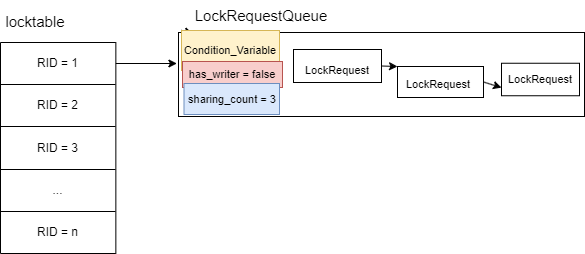

The diagram above was exported from draw.io. Its source (the exported page's mxGraphModel, read from the mxfile embedded in the PNG):
<mxGraphModel dx="1038" dy="574" grid="0" gridSize="10" guides="1" tooltips="1" connect="1" arrows="1" fold="1" page="0" pageScale="1" pageWidth="827" pageHeight="1169" math="0" shadow="0">
  <root>
    <mxCell id="0" />
    <mxCell id="1" parent="0" />
    <mxCell id="5Tf8_B_eBiUntaFpGVoL-1" value="" style="shape=table;startSize=0;container=1;collapsible=0;childLayout=tableLayout;" vertex="1" parent="1">
      <mxGeometry x="208" y="172" width="115.3499755859375" height="211" as="geometry" />
    </mxCell>
    <mxCell id="5Tf8_B_eBiUntaFpGVoL-2" value="" style="shape=tableRow;horizontal=0;startSize=0;swimlaneHead=0;swimlaneBody=0;top=0;left=0;bottom=0;right=0;collapsible=0;dropTarget=0;fillColor=none;points=[[0,0.5],[1,0.5]];portConstraint=eastwest;" vertex="1" parent="5Tf8_B_eBiUntaFpGVoL-1">
      <mxGeometry width="115.3499755859375" height="42" as="geometry" />
    </mxCell>
    <mxCell id="5Tf8_B_eBiUntaFpGVoL-3" value="RID = 1" style="shape=partialRectangle;html=1;whiteSpace=wrap;connectable=0;overflow=hidden;fillColor=none;top=0;left=0;bottom=0;right=0;pointerEvents=1;" vertex="1" parent="5Tf8_B_eBiUntaFpGVoL-2">
      <mxGeometry width="115" height="42" as="geometry">
        <mxRectangle width="115" height="42" as="alternateBounds" />
      </mxGeometry>
    </mxCell>
    <mxCell id="5Tf8_B_eBiUntaFpGVoL-4" value="" style="shape=tableRow;horizontal=0;startSize=0;swimlaneHead=0;swimlaneBody=0;top=0;left=0;bottom=0;right=0;collapsible=0;dropTarget=0;fillColor=none;points=[[0,0.5],[1,0.5]];portConstraint=eastwest;" vertex="1" parent="5Tf8_B_eBiUntaFpGVoL-1">
      <mxGeometry y="42" width="115.3499755859375" height="42" as="geometry" />
    </mxCell>
    <mxCell id="5Tf8_B_eBiUntaFpGVoL-5" value="RID = 2" style="shape=partialRectangle;html=1;whiteSpace=wrap;connectable=0;overflow=hidden;fillColor=none;top=0;left=0;bottom=0;right=0;pointerEvents=1;" vertex="1" parent="5Tf8_B_eBiUntaFpGVoL-4">
      <mxGeometry width="115" height="42" as="geometry">
        <mxRectangle width="115" height="42" as="alternateBounds" />
      </mxGeometry>
    </mxCell>
    <mxCell id="5Tf8_B_eBiUntaFpGVoL-6" value="" style="shape=tableRow;horizontal=0;startSize=0;swimlaneHead=0;swimlaneBody=0;top=0;left=0;bottom=0;right=0;collapsible=0;dropTarget=0;fillColor=none;points=[[0,0.5],[1,0.5]];portConstraint=eastwest;" vertex="1" parent="5Tf8_B_eBiUntaFpGVoL-1">
      <mxGeometry y="84" width="115.3499755859375" height="43" as="geometry" />
    </mxCell>
    <mxCell id="5Tf8_B_eBiUntaFpGVoL-7" value="RID = 3" style="shape=partialRectangle;html=1;whiteSpace=wrap;connectable=0;overflow=hidden;fillColor=none;top=0;left=0;bottom=0;right=0;pointerEvents=1;" vertex="1" parent="5Tf8_B_eBiUntaFpGVoL-6">
      <mxGeometry width="115" height="43" as="geometry">
        <mxRectangle width="115" height="43" as="alternateBounds" />
      </mxGeometry>
    </mxCell>
    <mxCell id="5Tf8_B_eBiUntaFpGVoL-8" value="" style="shape=tableRow;horizontal=0;startSize=0;swimlaneHead=0;swimlaneBody=0;top=0;left=0;bottom=0;right=0;collapsible=0;dropTarget=0;fillColor=none;points=[[0,0.5],[1,0.5]];portConstraint=eastwest;" vertex="1" parent="5Tf8_B_eBiUntaFpGVoL-1">
      <mxGeometry y="127" width="115.3499755859375" height="42" as="geometry" />
    </mxCell>
    <mxCell id="5Tf8_B_eBiUntaFpGVoL-9" value="..." style="shape=partialRectangle;html=1;whiteSpace=wrap;connectable=0;overflow=hidden;fillColor=none;top=0;left=0;bottom=0;right=0;pointerEvents=1;" vertex="1" parent="5Tf8_B_eBiUntaFpGVoL-8">
      <mxGeometry width="115" height="42" as="geometry">
        <mxRectangle width="115" height="42" as="alternateBounds" />
      </mxGeometry>
    </mxCell>
    <mxCell id="5Tf8_B_eBiUntaFpGVoL-10" value="" style="shape=tableRow;horizontal=0;startSize=0;swimlaneHead=0;swimlaneBody=0;top=0;left=0;bottom=0;right=0;collapsible=0;dropTarget=0;fillColor=none;points=[[0,0.5],[1,0.5]];portConstraint=eastwest;" vertex="1" parent="5Tf8_B_eBiUntaFpGVoL-1">
      <mxGeometry y="169" width="115.3499755859375" height="42" as="geometry" />
    </mxCell>
    <mxCell id="5Tf8_B_eBiUntaFpGVoL-11" value="RID = n" style="shape=partialRectangle;html=1;whiteSpace=wrap;connectable=0;overflow=hidden;fillColor=none;top=0;left=0;bottom=0;right=0;pointerEvents=1;" vertex="1" parent="5Tf8_B_eBiUntaFpGVoL-10">
      <mxGeometry width="115" height="42" as="geometry">
        <mxRectangle width="115" height="42" as="alternateBounds" />
      </mxGeometry>
    </mxCell>
    <mxCell id="5Tf8_B_eBiUntaFpGVoL-12" value="&lt;font style=&quot;font-size: 15px;&quot;&gt;locktable&lt;/font&gt;" style="text;html=1;strokeColor=none;fillColor=none;align=center;verticalAlign=middle;whiteSpace=wrap;rounded=0;" vertex="1" parent="1">
      <mxGeometry x="213" y="136" width="60" height="30" as="geometry" />
    </mxCell>
    <mxCell id="5Tf8_B_eBiUntaFpGVoL-13" style="edgeStyle=orthogonalEdgeStyle;rounded=0;orthogonalLoop=1;jettySize=auto;html=1;exitX=1;exitY=0.5;exitDx=0;exitDy=0;fontSize=15;" edge="1" parent="1" source="5Tf8_B_eBiUntaFpGVoL-2">
      <mxGeometry relative="1" as="geometry">
        <mxPoint x="384.4000244140625" y="193" as="targetPoint" />
      </mxGeometry>
    </mxCell>
    <mxCell id="5Tf8_B_eBiUntaFpGVoL-14" value="" style="rounded=0;whiteSpace=wrap;html=1;fontSize=15;" vertex="1" parent="1">
      <mxGeometry x="386" y="162" width="406" height="84" as="geometry" />
    </mxCell>
    <mxCell id="5Tf8_B_eBiUntaFpGVoL-15" value="LockRequestQueue" style="text;html=1;strokeColor=none;fillColor=none;align=center;verticalAlign=middle;whiteSpace=wrap;rounded=0;fontSize=15;" vertex="1" parent="1">
      <mxGeometry x="439" y="130" width="60" height="30" as="geometry" />
    </mxCell>
    <mxCell id="5Tf8_B_eBiUntaFpGVoL-22" style="rounded=0;orthogonalLoop=1;jettySize=auto;html=1;exitX=1;exitY=0.5;exitDx=0;exitDy=0;entryX=0;entryY=0;entryDx=0;entryDy=0;fontSize=11;" edge="1" parent="1" source="5Tf8_B_eBiUntaFpGVoL-16" target="5Tf8_B_eBiUntaFpGVoL-18">
      <mxGeometry relative="1" as="geometry" />
    </mxCell>
    <mxCell id="5Tf8_B_eBiUntaFpGVoL-16" value="" style="rounded=0;whiteSpace=wrap;html=1;fontSize=15;" vertex="1" parent="1">
      <mxGeometry x="501" y="179" width="88" height="33" as="geometry" />
    </mxCell>
    <mxCell id="5Tf8_B_eBiUntaFpGVoL-17" value="&lt;font style=&quot;font-size: 11px;&quot;&gt;LockRequest&lt;/font&gt;" style="text;html=1;strokeColor=none;fillColor=none;align=center;verticalAlign=middle;whiteSpace=wrap;rounded=0;fontSize=15;" vertex="1" parent="1">
      <mxGeometry x="508" y="184.5" width="74" height="27.5" as="geometry" />
    </mxCell>
    <mxCell id="5Tf8_B_eBiUntaFpGVoL-23" style="edgeStyle=none;rounded=0;orthogonalLoop=1;jettySize=auto;html=1;exitX=1;exitY=0.5;exitDx=0;exitDy=0;entryX=0;entryY=0.75;entryDx=0;entryDy=0;fontSize=11;" edge="1" parent="1" source="5Tf8_B_eBiUntaFpGVoL-18" target="5Tf8_B_eBiUntaFpGVoL-20">
      <mxGeometry relative="1" as="geometry">
        <mxPoint x="778" y="314" as="targetPoint" />
      </mxGeometry>
    </mxCell>
    <mxCell id="5Tf8_B_eBiUntaFpGVoL-18" value="" style="rounded=0;whiteSpace=wrap;html=1;fontSize=15;" vertex="1" parent="1">
      <mxGeometry x="605" y="196" width="86" height="31" as="geometry" />
    </mxCell>
    <mxCell id="5Tf8_B_eBiUntaFpGVoL-20" value="" style="rounded=0;whiteSpace=wrap;html=1;fontSize=15;" vertex="1" parent="1">
      <mxGeometry x="709" y="192.75" width="78" height="32.5" as="geometry" />
    </mxCell>
    <mxCell id="5Tf8_B_eBiUntaFpGVoL-33" style="edgeStyle=none;rounded=0;orthogonalLoop=1;jettySize=auto;html=1;exitX=0;exitY=0;exitDx=0;exitDy=0;entryX=0.035;entryY=0.012;entryDx=0;entryDy=0;entryPerimeter=0;fontSize=11;" edge="1" parent="1" source="5Tf8_B_eBiUntaFpGVoL-24" target="5Tf8_B_eBiUntaFpGVoL-14">
      <mxGeometry relative="1" as="geometry" />
    </mxCell>
    <mxCell id="5Tf8_B_eBiUntaFpGVoL-24" value="Condition_Variable" style="text;html=1;strokeColor=#d6b656;fillColor=#fff2cc;align=center;verticalAlign=middle;whiteSpace=wrap;rounded=0;fontSize=11;" vertex="1" parent="1">
      <mxGeometry x="389" y="160" width="98" height="40" as="geometry" />
    </mxCell>
    <mxCell id="5Tf8_B_eBiUntaFpGVoL-26" value="has_writer = false" style="text;html=1;strokeColor=#b85450;fillColor=#f8cecc;align=center;verticalAlign=middle;whiteSpace=wrap;rounded=0;fontSize=11;" vertex="1" parent="1">
      <mxGeometry x="390" y="191" width="100" height="26" as="geometry" />
    </mxCell>
    <mxCell id="5Tf8_B_eBiUntaFpGVoL-27" value="sharing_count = 3" style="text;html=1;strokeColor=#6c8ebf;fillColor=#dae8fc;align=center;verticalAlign=middle;whiteSpace=wrap;rounded=0;fontSize=11;" vertex="1" parent="1">
      <mxGeometry x="391.5" y="213" width="95.5" height="31" as="geometry" />
    </mxCell>
    <mxCell id="5Tf8_B_eBiUntaFpGVoL-28" style="edgeStyle=none;rounded=0;orthogonalLoop=1;jettySize=auto;html=1;exitX=1;exitY=0.75;exitDx=0;exitDy=0;fontSize=11;" edge="1" parent="1" source="5Tf8_B_eBiUntaFpGVoL-18" target="5Tf8_B_eBiUntaFpGVoL-18">
      <mxGeometry relative="1" as="geometry" />
    </mxCell>
    <mxCell id="5Tf8_B_eBiUntaFpGVoL-30" value="&lt;font style=&quot;font-size: 11px;&quot;&gt;LockRequest&lt;/font&gt;" style="text;html=1;strokeColor=none;fillColor=none;align=center;verticalAlign=middle;whiteSpace=wrap;rounded=0;fontSize=15;" vertex="1" parent="1">
      <mxGeometry x="609" y="197.75" width="74" height="27.5" as="geometry" />
    </mxCell>
    <mxCell id="5Tf8_B_eBiUntaFpGVoL-32" value="&lt;font style=&quot;font-size: 11px;&quot;&gt;LockRequest&lt;/font&gt;" style="text;html=1;strokeColor=none;fillColor=none;align=center;verticalAlign=middle;whiteSpace=wrap;rounded=0;fontSize=15;" vertex="1" parent="1">
      <mxGeometry x="711" y="192.75" width="74" height="27.5" as="geometry" />
    </mxCell>
  </root>
</mxGraphModel>